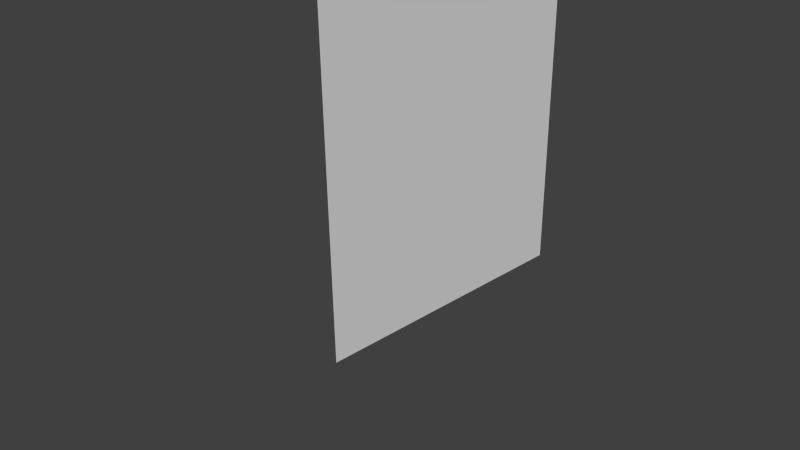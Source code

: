 # Source: muur4.blend  (saved by Blender 2.74.0; exported with 4.5.12 LTS)
import bpy
from mathutils import Matrix  # noqa: F401  (used for matrix-valued properties, if any)

bpy.ops.wm.read_factory_settings(use_empty=True)
scene = bpy.context.scene
scene.name = 'Scene'

# ---- collections
col_collection_1 = bpy.data.collections.new('Collection 1'); scene.collection.children.link(col_collection_1)

# ---- materials (node trees are filled in below, after node groups)
mat_material = bpy.data.materials.new('Material')
mat_material.alpha_threshold = 0.0
mat_material.use_transparent_shadow = False
mat_material.roughness = 0.5
mat_material.line_color = (0.0, 0.0, 0.0, 1.0)

# ---- material node trees

# ---- world
world_world = bpy.data.worlds.new('World'); scene.world = world_world
world_world.color = (0.05088, 0.05088, 0.05088)
world_world.use_sun_shadow = False
world_world.sun_shadow_jitter_overblur = 0.0
world_world.cycles.sampling_method = 'MANUAL'
world_world.cycles.sample_map_resolution = 256

# ---- cameras
cam_camera = bpy.data.cameras.new('Camera')
cam_camera.clip_end = 100.0
cam_camera.lens = 35.0
cam_camera.sensor_width = 32.0
cam_camera.sensor_height = 18.0
cam_camera.ortho_scale = 7.314
cam_camera.dof.focus_distance = 0.0
cam_camera.dof.aperture_fstop = 128.0

# ---- meshes
me_cube = bpy.data.meshes.new('Cube')
me_cube.from_pydata([(-0.1335, -0.04833, -0.01993), (-0.1335, 3.95, -0.01993), (-0.1335, -0.04833, 5.9), (-0.1335, 3.95, 5.9)], [], [(0, 2, 3, 1)])
_uv = me_cube.uv_layers.new(name='UVMap')
_uv.uv.foreach_set('vector', [1.0, 0.0, 1.0, 1.0, 0.0, 1.0, 0.0, 0.0])
me_cube.materials.append(mat_material)
me_cube.use_remesh_preserve_volume = False
me_cube.use_remesh_preserve_attributes = False
me_cube.use_mirror_vertex_groups = False
me_cube.update()

# ---- objects
ob_cube = bpy.data.objects.new('Cube', me_cube)
ob_camera = bpy.data.objects.new('Camera', cam_camera)

# ---- transforms, parenting, visibility, modifiers, constraints
ob_cube.location = (0.5224, -0.9517, -0.9801)
ob_cube.lock_rotations_4d = False
ob_cube.empty_display_type = 'ARROWS'
ob_cube.lineart.crease_threshold = 0.0
ob_camera.location = (7.481, -6.508, 5.344)
ob_camera.rotation_euler = (1.109, 0.01082, 0.8149)
ob_camera.lock_rotations_4d = False
ob_camera.empty_display_type = 'ARROWS'
ob_camera.color = (0.0, 0.0, 0.0, 0.0)
ob_camera.display_type = 'WIRE'
ob_camera.lineart.crease_threshold = 0.0

# ---- collection membership
col_collection_1.objects.link(ob_cube)
col_collection_1.objects.link(ob_camera)

# ---- scene / render settings (as saved in the file)
scene.camera = ob_camera
scene.frame_start = 1; scene.frame_end = 250; scene.frame_set(1)
scene.render.engine = 'BLENDER_EEVEE_NEXT'
scene.render.resolution_percentage = 50
scene.render.dither_intensity = 0.0
scene.cycles.use_denoising = False
scene.cycles.samples = 10
scene.cycles.sampling_pattern = 'TABULATED_SOBOL'
scene.cycles.light_sampling_threshold = 0.0
scene.cycles.use_adaptive_sampling = False
scene.cycles.use_light_tree = False
scene.cycles.blur_glossy = 0.0
scene.cycles.pixel_filter_type = 'GAUSSIAN'
scene.cycles.sample_clamp_indirect = 0.0
scene.view_settings.view_transform = 'Standard'
bpy.context.view_layer.update()

# ---- added for rendering (the .blend has no usable light): sun
light_auto_sun = bpy.data.lights.new('AutoSun', 'SUN')
light_auto_sun.energy = 3.0
light_auto_sun.angle = 0.0523599
ob_auto_sun = bpy.data.objects.new('AutoSun', light_auto_sun)
scene.collection.objects.link(ob_auto_sun)
ob_auto_sun.rotation_euler = (0.872665, 0.174533, 0.523599)
bpy.context.view_layer.update()
